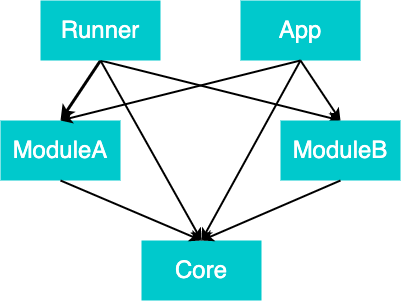

The diagram above was exported from draw.io. Its source (the exported page's mxGraphModel, read from the mxfile embedded in the PNG):
<mxGraphModel dx="1327" dy="771" grid="1" gridSize="10" guides="1" tooltips="1" connect="1" arrows="1" fold="1" page="1" pageScale="1" pageWidth="1169" pageHeight="827" math="0" shadow="0">
  <root>
    <mxCell id="0" />
    <mxCell id="1" parent="0" />
    <mxCell id="2" style="rounded=0;orthogonalLoop=1;jettySize=auto;html=1;exitX=0.5;exitY=1;exitDx=0;exitDy=0;entryX=0.5;entryY=0;entryDx=0;entryDy=0;strokeWidth=3;" edge="1" source="4" target="5" parent="1">
      <mxGeometry relative="1" as="geometry" />
    </mxCell>
    <mxCell id="3" style="rounded=0;orthogonalLoop=1;jettySize=auto;html=1;exitX=0.5;exitY=1;exitDx=0;exitDy=0;entryX=0.5;entryY=0;entryDx=0;entryDy=0;strokeWidth=2;" edge="1" source="4" target="6" parent="1">
      <mxGeometry relative="1" as="geometry" />
    </mxCell>
    <mxCell id="4" value="&lt;font style=&quot;font-size: 24px;&quot; color=&quot;#ffffff&quot;&gt;Runner&lt;/font&gt;" style="rounded=0;whiteSpace=wrap;html=1;fillColor=#00C9CC;strokeColor=none;" vertex="1" parent="1">
      <mxGeometry x="360" y="120" width="120" height="60" as="geometry" />
    </mxCell>
    <mxCell id="5" value="&lt;font style=&quot;font-size: 24px;&quot; color=&quot;#ffffff&quot;&gt;ModuleA&lt;/font&gt;" style="rounded=0;whiteSpace=wrap;html=1;fillColor=#00C9CC;strokeColor=none;" vertex="1" parent="1">
      <mxGeometry x="320" y="240" width="120" height="60" as="geometry" />
    </mxCell>
    <mxCell id="6" value="&lt;font style=&quot;font-size: 24px;&quot; color=&quot;#ffffff&quot;&gt;ModuleB&lt;/font&gt;" style="rounded=0;whiteSpace=wrap;html=1;fillColor=#00C9CC;strokeColor=none;" vertex="1" parent="1">
      <mxGeometry x="600" y="240" width="120" height="60" as="geometry" />
    </mxCell>
    <mxCell id="7" value="&lt;font style=&quot;font-size: 24px;&quot; color=&quot;#ffffff&quot;&gt;App&lt;/font&gt;" style="rounded=0;whiteSpace=wrap;html=1;fillColor=#00C9CC;strokeColor=none;" vertex="1" parent="1">
      <mxGeometry x="560" y="120" width="120" height="60" as="geometry" />
    </mxCell>
    <mxCell id="8" style="rounded=0;orthogonalLoop=1;jettySize=auto;html=1;exitX=0.5;exitY=1;exitDx=0;exitDy=0;entryX=0.5;entryY=0;entryDx=0;entryDy=0;strokeWidth=2;" edge="1" source="7" target="5" parent="1">
      <mxGeometry relative="1" as="geometry">
        <mxPoint x="430" y="190" as="sourcePoint" />
        <mxPoint x="630" y="250" as="targetPoint" />
      </mxGeometry>
    </mxCell>
    <mxCell id="9" style="rounded=0;orthogonalLoop=1;jettySize=auto;html=1;exitX=0.5;exitY=1;exitDx=0;exitDy=0;entryX=0.5;entryY=0;entryDx=0;entryDy=0;strokeWidth=2;" edge="1" source="7" target="6" parent="1">
      <mxGeometry relative="1" as="geometry">
        <mxPoint x="630" y="190" as="sourcePoint" />
        <mxPoint x="430" y="250" as="targetPoint" />
      </mxGeometry>
    </mxCell>
    <mxCell id="10" value="&lt;font style=&quot;font-size: 24px;&quot; color=&quot;#ffffff&quot;&gt;Core&lt;/font&gt;" style="rounded=0;whiteSpace=wrap;html=1;fillColor=#00C9CC;strokeColor=none;" vertex="1" parent="1">
      <mxGeometry x="461" y="360" width="120" height="60" as="geometry" />
    </mxCell>
    <mxCell id="11" style="rounded=0;orthogonalLoop=1;jettySize=auto;html=1;exitX=0.5;exitY=1;exitDx=0;exitDy=0;entryX=0.5;entryY=0;entryDx=0;entryDy=0;strokeWidth=2;" edge="1" source="5" target="10" parent="1">
      <mxGeometry relative="1" as="geometry">
        <mxPoint x="630" y="190" as="sourcePoint" />
        <mxPoint x="430" y="250" as="targetPoint" />
      </mxGeometry>
    </mxCell>
    <mxCell id="12" style="rounded=0;orthogonalLoop=1;jettySize=auto;html=1;exitX=0.5;exitY=1;exitDx=0;exitDy=0;entryX=0.5;entryY=0;entryDx=0;entryDy=0;strokeWidth=2;" edge="1" source="6" target="10" parent="1">
      <mxGeometry relative="1" as="geometry">
        <mxPoint x="430" y="310" as="sourcePoint" />
        <mxPoint x="531" y="370" as="targetPoint" />
      </mxGeometry>
    </mxCell>
    <mxCell id="13" style="rounded=0;orthogonalLoop=1;jettySize=auto;html=1;exitX=0.5;exitY=1;exitDx=0;exitDy=0;strokeWidth=2;entryX=0.5;entryY=0;entryDx=0;entryDy=0;" edge="1" source="4" target="10" parent="1">
      <mxGeometry relative="1" as="geometry">
        <mxPoint x="430" y="310" as="sourcePoint" />
        <mxPoint x="520" y="350" as="targetPoint" />
      </mxGeometry>
    </mxCell>
    <mxCell id="14" style="rounded=0;orthogonalLoop=1;jettySize=auto;html=1;exitX=0.5;exitY=1;exitDx=0;exitDy=0;strokeWidth=2;entryX=0.5;entryY=0;entryDx=0;entryDy=0;" edge="1" source="7" target="10" parent="1">
      <mxGeometry relative="1" as="geometry">
        <mxPoint x="430" y="190" as="sourcePoint" />
        <mxPoint x="531" y="361" as="targetPoint" />
      </mxGeometry>
    </mxCell>
  </root>
</mxGraphModel>